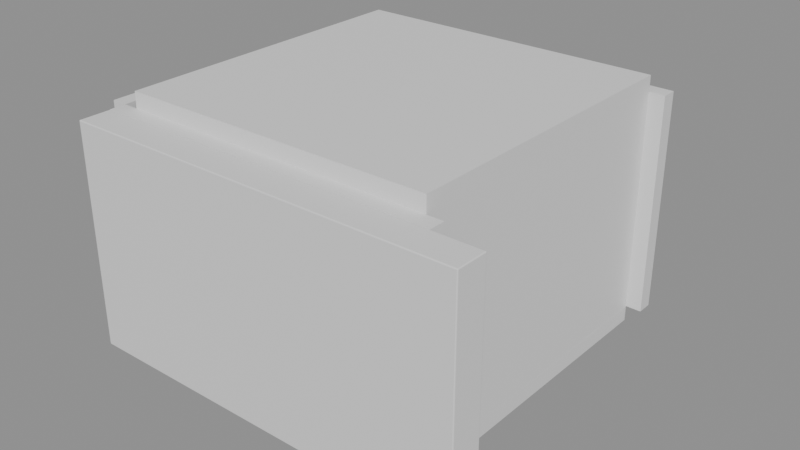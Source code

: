 # Source: e2227_after.blend  (saved by Blender 5.2.44; exported with 4.5.12 LTS)
import bpy
from mathutils import Matrix  # noqa: F401  (used for matrix-valued properties, if any)

bpy.ops.wm.read_factory_settings(use_empty=True)
scene = bpy.context.scene
scene.name = 'Scene'

# ---- materials (node trees are filled in below, after node groups)
mat_muro_pintura = bpy.data.materials.new('Muro_Pintura')
mat_parquet = bpy.data.materials.new('Parquet')
mat_losacero = bpy.data.materials.new('Losacero')
mat_madera = bpy.data.materials.new('Madera')
mat_tela_gris = bpy.data.materials.new('Tela_Gris')
mat_muro_pintura_gris = bpy.data.materials.new('Muro_Pintura_Gris')
mat_madera_roble = bpy.data.materials.new('Madera_Roble')

# ---- material node trees
mat_muro_pintura.use_nodes = True; mat_muro_pintura.node_tree.nodes.clear()
_N = mat_muro_pintura.node_tree.nodes; _L = mat_muro_pintura.node_tree.links
n0 = _N.new('ShaderNodeBsdfPrincipled'); n0.name = 'Principled BSDF'; n0.location = (-200, 100)
n0.inputs[3].default_value = 1.45
n0.inputs[10].default_value = 0.005
n1 = _N.new('ShaderNodeOutputMaterial'); n1.name = 'Material Output'; n1.location = (200, 100)
_L.new(n0.outputs[0], n1.inputs[0])
n1.is_active_output = True
mat_parquet.use_nodes = True; mat_parquet.node_tree.nodes.clear()
_N = mat_parquet.node_tree.nodes; _L = mat_parquet.node_tree.links
n0 = _N.new('ShaderNodeBsdfPrincipled'); n0.name = 'Principled BSDF'; n0.location = (-200, 100)
n0.inputs[3].default_value = 1.45
n0.inputs[10].default_value = 0.005
n1 = _N.new('ShaderNodeOutputMaterial'); n1.name = 'Material Output'; n1.location = (200, 100)
_L.new(n0.outputs[0], n1.inputs[0])
n1.is_active_output = True
mat_losacero.use_nodes = True; mat_losacero.node_tree.nodes.clear()
_N = mat_losacero.node_tree.nodes; _L = mat_losacero.node_tree.links
n0 = _N.new('ShaderNodeBsdfPrincipled'); n0.name = 'Principled BSDF'; n0.location = (-200, 100)
n0.inputs[3].default_value = 1.45
n0.inputs[10].default_value = 0.005
n1 = _N.new('ShaderNodeOutputMaterial'); n1.name = 'Material Output'; n1.location = (200, 100)
_L.new(n0.outputs[0], n1.inputs[0])
n1.is_active_output = True
mat_madera.use_nodes = True; mat_madera.node_tree.nodes.clear()
_N = mat_madera.node_tree.nodes; _L = mat_madera.node_tree.links
n0 = _N.new('ShaderNodeBsdfPrincipled'); n0.name = 'Principled BSDF'; n0.location = (-200, 100)
n0.inputs[3].default_value = 1.45
n0.inputs[10].default_value = 0.005
n1 = _N.new('ShaderNodeOutputMaterial'); n1.name = 'Material Output'; n1.location = (200, 100)
_L.new(n0.outputs[0], n1.inputs[0])
n1.is_active_output = True
mat_tela_gris.use_nodes = True; mat_tela_gris.node_tree.nodes.clear()
_N = mat_tela_gris.node_tree.nodes; _L = mat_tela_gris.node_tree.links
n0 = _N.new('ShaderNodeBsdfPrincipled'); n0.name = 'Principled BSDF'; n0.location = (-200, 100)
n0.inputs[3].default_value = 1.45
n0.inputs[10].default_value = 0.005
n1 = _N.new('ShaderNodeOutputMaterial'); n1.name = 'Material Output'; n1.location = (200, 100)
_L.new(n0.outputs[0], n1.inputs[0])
n1.is_active_output = True
mat_muro_pintura_gris.use_nodes = True; mat_muro_pintura_gris.node_tree.nodes.clear()
_N = mat_muro_pintura_gris.node_tree.nodes; _L = mat_muro_pintura_gris.node_tree.links
n0 = _N.new('ShaderNodeBsdfPrincipled'); n0.name = 'Principled BSDF'; n0.location = (-200, 100)
n0.inputs[3].default_value = 1.45
n0.inputs[10].default_value = 0.005
n1 = _N.new('ShaderNodeOutputMaterial'); n1.name = 'Material Output'; n1.location = (200, 100)
_L.new(n0.outputs[0], n1.inputs[0])
n1.is_active_output = True
mat_madera_roble.use_nodes = True; mat_madera_roble.node_tree.nodes.clear()
_N = mat_madera_roble.node_tree.nodes; _L = mat_madera_roble.node_tree.links
n0 = _N.new('ShaderNodeBsdfPrincipled'); n0.name = 'Principled BSDF'; n0.location = (-200, 100)
n0.inputs[3].default_value = 1.45
n0.inputs[10].default_value = 0.005
n1 = _N.new('ShaderNodeOutputMaterial'); n1.name = 'Material Output'; n1.location = (200, 100)
_L.new(n0.outputs[0], n1.inputs[0])
n1.is_active_output = True

# ---- meshes
me_salon_muro_sur_cuerpo_mesh = bpy.data.meshes.new('Salon_Muro_Sur_Cuerpo_mesh')
me_salon_muro_sur_cuerpo_mesh.from_pydata([(0.0, 0.0, 0.0), (4.4, 0.0, 0.0), (4.4, 0.2, 0.0), (0.0, 0.2, 0.0), (0.0, 0.0, 2.8), (4.4, 0.0, 2.8), (4.4, 0.2, 2.8), (0.0, 0.2, 2.8)], [], [(0, 1, 2, 3), (4, 5, 6, 7), (0, 1, 5, 4), (1, 2, 6, 5), (2, 3, 7, 6), (3, 0, 4, 7)])
me_salon_muro_sur_cuerpo_mesh.materials.append(mat_muro_pintura)
me_salon_muro_sur_cuerpo_mesh.update()
me_salon_muro_norte_cuerpo_mesh = bpy.data.meshes.new('Salon_Muro_Norte_Cuerpo_mesh')
me_salon_muro_norte_cuerpo_mesh.from_pydata([(0.0, 0.0, 0.0), (4.4, 0.0, 0.0), (4.4, 0.2, 0.0), (0.0, 0.2, 0.0), (0.0, 0.0, 2.8), (4.4, 0.0, 2.8), (4.4, 0.2, 2.8), (0.0, 0.2, 2.8)], [], [(0, 1, 2, 3), (4, 5, 6, 7), (0, 1, 5, 4), (1, 2, 6, 5), (2, 3, 7, 6), (3, 0, 4, 7)])
me_salon_muro_norte_cuerpo_mesh.materials.append(mat_muro_pintura)
me_salon_muro_norte_cuerpo_mesh.update()
me_salon_muro_oeste_cuerpo_mesh = bpy.data.meshes.new('Salon_Muro_Oeste_Cuerpo_mesh')
me_salon_muro_oeste_cuerpo_mesh.from_pydata([(0.0, 0.0, 0.0), (4.0, 0.0, 0.0), (4.0, 0.2, 0.0), (0.0, 0.2, 0.0), (0.0, 0.0, 2.8), (4.0, 0.0, 2.8), (4.0, 0.2, 2.8), (0.0, 0.2, 2.8)], [], [(0, 1, 2, 3), (4, 5, 6, 7), (0, 1, 5, 4), (1, 2, 6, 5), (2, 3, 7, 6), (3, 0, 4, 7)])
me_salon_muro_oeste_cuerpo_mesh.materials.append(mat_muro_pintura)
me_salon_muro_oeste_cuerpo_mesh.update()
me_salon_muro_este_cuerpo_mesh = bpy.data.meshes.new('Salon_Muro_Este_Cuerpo_mesh')
me_salon_muro_este_cuerpo_mesh.from_pydata([(0.0, 0.0, 0.0), (4.0, 0.0, 0.0), (4.0, 0.2, 0.0), (0.0, 0.2, 0.0), (0.0, 0.0, 2.8), (4.0, 0.0, 2.8), (4.0, 0.2, 2.8), (0.0, 0.2, 2.8)], [], [(0, 1, 2, 3), (4, 5, 6, 7), (0, 1, 5, 4), (1, 2, 6, 5), (2, 3, 7, 6), (3, 0, 4, 7)])
me_salon_muro_este_cuerpo_mesh.materials.append(mat_muro_pintura)
me_salon_muro_este_cuerpo_mesh.update()
me_salon_suelo_mesh = bpy.data.meshes.new('Salon_Suelo_mesh')
me_salon_suelo_mesh.from_pydata([(0.0, 0.0, 0.0), (4.0, 0.0, 0.0), (4.0, 4.0, 0.0), (0.0, 4.0, 0.0), (0.0, 0.0, 0.2), (4.0, 0.0, 0.2), (4.0, 4.0, 0.2), (0.0, 4.0, 0.2)], [], [(0, 3, 2, 1), (4, 5, 6, 7), (2, 3, 7, 6), (0, 1, 5, 4), (1, 2, 6, 5), (3, 0, 4, 7)])
me_salon_suelo_mesh.materials.append(mat_parquet)
me_salon_suelo_mesh.update()
me_salon_techo_cuerpo_mesh = bpy.data.meshes.new('Salon_Techo_Cuerpo_mesh')
me_salon_techo_cuerpo_mesh.from_pydata([(0.0, 0.0, 2.8), (4.0, 0.0, 2.8), (4.0, 4.0, 2.8), (0.0, 4.0, 2.8), (0.0, 0.0, 3.0), (4.0, 0.0, 3.0), (4.0, 4.0, 3.0), (0.0, 4.0, 3.0)], [], [(0, 1, 2, 3), (4, 5, 6, 7), (0, 1, 5, 4), (1, 2, 6, 5), (2, 3, 7, 6), (3, 0, 4, 7)])
me_salon_techo_cuerpo_mesh.materials.append(mat_losacero)
me_salon_techo_cuerpo_mesh.update()
me_sofa_principal_base_mesh = bpy.data.meshes.new('Sofa_Principal_Base_mesh')
me_sofa_principal_base_mesh.from_pydata([(0.0, 0.0, 0.0), (2.5, 0.0, 0.0), (2.5, 0.9, 0.0), (0.0, 0.9, 0.0), (0.0, 0.0, 0.1), (2.5, 0.0, 0.1), (2.5, 0.9, 0.1), (0.0, 0.9, 0.1)], [], [(0, 1, 2, 3), (4, 5, 6, 7), (0, 1, 5, 4), (1, 2, 6, 5), (2, 3, 7, 6), (3, 0, 4, 7)])
me_sofa_principal_base_mesh.materials.append(mat_madera)
me_sofa_principal_base_mesh.update()
me_sofa_principal_cojin_mesh = bpy.data.meshes.new('Sofa_Principal_Cojin_mesh')
me_sofa_principal_cojin_mesh.from_pydata([(0.0, 0.0, 0.0), (2.42, 0.0, 0.0), (2.42, 0.82, 0.0), (0.0, 0.82, 0.0), (0.0, 0.0, 0.12), (2.42, 0.0, 0.12), (2.42, 0.82, 0.12), (0.0, 0.82, 0.12)], [], [(0, 1, 2, 3), (4, 5, 6, 7), (0, 1, 5, 4), (1, 2, 6, 5), (2, 3, 7, 6), (3, 0, 4, 7)])
me_sofa_principal_cojin_mesh.materials.append(mat_tela_gris)
me_sofa_principal_cojin_mesh.update()
me_sofa_principal_respaldo_mesh = bpy.data.meshes.new('Sofa_Principal_Respaldo_mesh')
me_sofa_principal_respaldo_mesh.from_pydata([(0.0, 0.0, 0.0), (2.26, 0.0, 0.0), (2.26, 0.1, 0.0), (0.0, 0.1, 0.0), (0.0, 0.0, 0.4), (2.26, 0.0, 0.4), (2.26, 0.1, 0.4), (0.0, 0.1, 0.4)], [], [(0, 1, 2, 3), (4, 5, 6, 7), (0, 1, 5, 4), (1, 2, 6, 5), (2, 3, 7, 6), (3, 0, 4, 7)])
me_sofa_principal_respaldo_mesh.materials.append(mat_tela_gris)
me_sofa_principal_respaldo_mesh.update()
me_sofa_principal_brazo_izq_mesh = bpy.data.meshes.new('Sofa_Principal_Brazo_Izq_mesh')
me_sofa_principal_brazo_izq_mesh.from_pydata([(0.0, 0.0, 0.0), (0.12, 0.0, 0.0), (0.12, 0.9, 0.0), (0.0, 0.9, 0.0), (0.0, 0.0, 0.85), (0.12, 0.0, 0.85), (0.12, 0.9, 0.85), (0.0, 0.9, 0.85)], [], [(0, 1, 2, 3), (4, 5, 6, 7), (0, 1, 5, 4), (1, 2, 6, 5), (2, 3, 7, 6), (3, 0, 4, 7)])
me_sofa_principal_brazo_izq_mesh.materials.append(mat_madera)
me_sofa_principal_brazo_izq_mesh.update()
me_sofa_principal_brazo_der_mesh = bpy.data.meshes.new('Sofa_Principal_Brazo_Der_mesh')
me_sofa_principal_brazo_der_mesh.from_pydata([(0.0, 0.0, 0.0), (0.12, 0.0, 0.0), (0.12, 0.9, 0.0), (0.0, 0.9, 0.0), (0.0, 0.0, 0.85), (0.12, 0.0, 0.85), (0.12, 0.9, 0.85), (0.0, 0.9, 0.85)], [], [(0, 1, 2, 3), (4, 5, 6, 7), (0, 1, 5, 4), (1, 2, 6, 5), (2, 3, 7, 6), (3, 0, 4, 7)])
me_sofa_principal_brazo_der_mesh.materials.append(mat_madera)
me_sofa_principal_brazo_der_mesh.update()
me_cube = bpy.data.meshes.new('Cube')
me_cube.from_pydata([(-2.5, -0.2, -1.4), (-2.5, -0.2, 1.4), (-2.5, 0.2, -1.4), (-2.5, 0.2, 1.4), (2.5, -0.2, -1.4), (2.5, -0.2, 1.4), (2.5, 0.2, -1.4), (2.5, 0.2, 1.4)], [], [(0, 1, 3, 2), (2, 3, 7, 6), (6, 7, 5, 4), (4, 5, 1, 0), (2, 6, 4, 0), (7, 3, 1, 5)])
_uv = me_cube.uv_layers.new(name='UVMap')
_uv.uv.foreach_set('vector', [0.375, 0.0, 0.625, 0.0, 0.625, 0.25, 0.375, 0.25, 0.375, 0.25, 0.625, 0.25, 0.625, 0.5, 0.375, 0.5, 0.375, 0.5, 0.625, 0.5, 0.625, 0.75, 0.375, 0.75, 0.375, 0.75, 0.625, 0.75, 0.625, 1.0, 0.375, 1.0, 0.125, 0.5, 0.375, 0.5, 0.375, 0.75, 0.125, 0.75, 0.625, 0.5, 0.875, 0.5, 0.875, 0.75, 0.625, 0.75])
me_cube.materials.append(mat_muro_pintura_gris)
me_cube.update()
me_cube_001 = bpy.data.meshes.new('Cube.001')
me_cube_001.from_pydata([(-0.8, -0.3, -0.45), (-0.8, -0.3, 0.45), (-0.8, 0.3, -0.45), (-0.8, 0.3, 0.45), (0.8, -0.3, -0.45), (0.8, -0.3, 0.45), (0.8, 0.3, -0.45), (0.8, 0.3, 0.45)], [], [(0, 1, 3, 2), (2, 3, 7, 6), (6, 7, 5, 4), (4, 5, 1, 0), (2, 6, 4, 0), (7, 3, 1, 5)])
_uv = me_cube_001.uv_layers.new(name='UVMap')
_uv.uv.foreach_set('vector', [0.375, 0.0, 0.625, 0.0, 0.625, 0.25, 0.375, 0.25, 0.375, 0.25, 0.625, 0.25, 0.625, 0.5, 0.375, 0.5, 0.375, 0.5, 0.625, 0.5, 0.625, 0.75, 0.375, 0.75, 0.375, 0.75, 0.625, 0.75, 0.625, 1.0, 0.375, 1.0, 0.125, 0.5, 0.375, 0.5, 0.375, 0.75, 0.125, 0.75, 0.625, 0.5, 0.875, 0.5, 0.875, 0.75, 0.625, 0.75])
me_cube_001.update()
me_cube_002 = bpy.data.meshes.new('Cube.002')
me_cube_002.from_pydata([(-0.3, -0.3, -0.3), (-0.3, -0.3, 0.3), (-0.3, 0.3, -0.3), (-0.3, 0.3, 0.3), (0.3, -0.3, -0.3), (0.3, -0.3, 0.3), (0.3, 0.3, -0.3), (0.3, 0.3, 0.3)], [], [(0, 1, 3, 2), (2, 3, 7, 6), (6, 7, 5, 4), (4, 5, 1, 0), (2, 6, 4, 0), (7, 3, 1, 5)])
_uv = me_cube_002.uv_layers.new(name='UVMap')
_uv.uv.foreach_set('vector', [0.375, 0.0, 0.625, 0.0, 0.625, 0.25, 0.375, 0.25, 0.375, 0.25, 0.625, 0.25, 0.625, 0.5, 0.375, 0.5, 0.375, 0.5, 0.625, 0.5, 0.625, 0.75, 0.375, 0.75, 0.375, 0.75, 0.625, 0.75, 0.625, 1.0, 0.375, 1.0, 0.125, 0.5, 0.375, 0.5, 0.375, 0.75, 0.125, 0.75, 0.625, 0.5, 0.875, 0.5, 0.875, 0.75, 0.625, 0.75])
me_cube_002.update()
me_cube_003 = bpy.data.meshes.new('Cube.003')
me_cube_003.from_pydata([(-0.3, -0.3, -0.3), (-0.3, -0.3, 0.3), (-0.3, 0.3, -0.3), (-0.3, 0.3, 0.3), (0.3, -0.3, -0.3), (0.3, -0.3, 0.3), (0.3, 0.3, -0.3), (0.3, 0.3, 0.3)], [], [(0, 1, 3, 2), (2, 3, 7, 6), (6, 7, 5, 4), (4, 5, 1, 0), (2, 6, 4, 0), (7, 3, 1, 5)])
_uv = me_cube_003.uv_layers.new(name='UVMap')
_uv.uv.foreach_set('vector', [0.375, 0.0, 0.625, 0.0, 0.625, 0.25, 0.375, 0.25, 0.375, 0.25, 0.625, 0.25, 0.625, 0.5, 0.375, 0.5, 0.375, 0.5, 0.625, 0.5, 0.625, 0.75, 0.375, 0.75, 0.375, 0.75, 0.625, 0.75, 0.625, 1.0, 0.375, 1.0, 0.125, 0.5, 0.375, 0.5, 0.375, 0.75, 0.125, 0.75, 0.625, 0.5, 0.875, 0.5, 0.875, 0.75, 0.625, 0.75])
me_cube_003.update()
me_cube_004 = bpy.data.meshes.new('Cube.004')
me_cube_004.from_pydata([(-0.3, -0.3, -0.3), (-0.3, -0.3, 0.3), (-0.3, 0.3, -0.3), (-0.3, 0.3, 0.3), (0.3, -0.3, -0.3), (0.3, -0.3, 0.3), (0.3, 0.3, -0.3), (0.3, 0.3, 0.3)], [], [(0, 1, 3, 2), (2, 3, 7, 6), (6, 7, 5, 4), (4, 5, 1, 0), (2, 6, 4, 0), (7, 3, 1, 5)])
_uv = me_cube_004.uv_layers.new(name='UVMap')
_uv.uv.foreach_set('vector', [0.375, 0.0, 0.625, 0.0, 0.625, 0.25, 0.375, 0.25, 0.375, 0.25, 0.625, 0.25, 0.625, 0.5, 0.375, 0.5, 0.375, 0.5, 0.625, 0.5, 0.625, 0.75, 0.375, 0.75, 0.375, 0.75, 0.625, 0.75, 0.625, 1.0, 0.375, 1.0, 0.125, 0.5, 0.375, 0.5, 0.375, 0.75, 0.125, 0.75, 0.625, 0.5, 0.875, 0.5, 0.875, 0.75, 0.625, 0.75])
me_cube_004.update()
me_cube_005 = bpy.data.meshes.new('Cube.005')
me_cube_005.from_pydata([(-0.4, -0.3, -0.2), (-0.4, -0.3, 0.2), (-0.4, 0.3, -0.2), (-0.4, 0.3, 0.2), (0.4, -0.3, -0.2), (0.4, -0.3, 0.2), (0.4, 0.3, -0.2), (0.4, 0.3, 0.2)], [], [(0, 1, 3, 2), (2, 3, 7, 6), (6, 7, 5, 4), (4, 5, 1, 0), (2, 6, 4, 0), (7, 3, 1, 5)])
_uv = me_cube_005.uv_layers.new(name='UVMap')
_uv.uv.foreach_set('vector', [0.375, 0.0, 0.625, 0.0, 0.625, 0.25, 0.375, 0.25, 0.375, 0.25, 0.625, 0.25, 0.625, 0.5, 0.375, 0.5, 0.375, 0.5, 0.625, 0.5, 0.625, 0.75, 0.375, 0.75, 0.375, 0.75, 0.625, 0.75, 0.625, 1.0, 0.375, 1.0, 0.125, 0.5, 0.375, 0.5, 0.375, 0.75, 0.125, 0.75, 0.625, 0.5, 0.875, 0.5, 0.875, 0.75, 0.625, 0.75])
me_cube_005.update()
me_cube_006 = bpy.data.meshes.new('Cube.006')
me_cube_006.from_pydata([(-0.4, -0.3, -0.2), (-0.4, -0.3, 0.2), (-0.4, 0.3, -0.2), (-0.4, 0.3, 0.2), (0.4, -0.3, -0.2), (0.4, -0.3, 0.2), (0.4, 0.3, -0.2), (0.4, 0.3, 0.2)], [], [(0, 1, 3, 2), (2, 3, 7, 6), (6, 7, 5, 4), (4, 5, 1, 0), (2, 6, 4, 0), (7, 3, 1, 5)])
_uv = me_cube_006.uv_layers.new(name='UVMap')
_uv.uv.foreach_set('vector', [0.375, 0.0, 0.625, 0.0, 0.625, 0.25, 0.375, 0.25, 0.375, 0.25, 0.625, 0.25, 0.625, 0.5, 0.375, 0.5, 0.375, 0.5, 0.625, 0.5, 0.625, 0.75, 0.375, 0.75, 0.375, 0.75, 0.625, 0.75, 0.625, 1.0, 0.375, 1.0, 0.125, 0.5, 0.375, 0.5, 0.375, 0.75, 0.125, 0.75, 0.625, 0.5, 0.875, 0.5, 0.875, 0.75, 0.625, 0.75])
me_cube_006.update()
me_cube_007 = bpy.data.meshes.new('Cube.007')
me_cube_007.from_pydata([(-1.2, -0.2, -0.15), (-1.2, -0.2, 0.15), (-1.2, 0.2, -0.15), (-1.2, 0.2, 0.15), (1.2, -0.2, -0.15), (1.2, -0.2, 0.15), (1.2, 0.2, -0.15), (1.2, 0.2, 0.15)], [], [(0, 1, 3, 2), (2, 3, 7, 6), (6, 7, 5, 4), (4, 5, 1, 0), (2, 6, 4, 0), (7, 3, 1, 5)])
_uv = me_cube_007.uv_layers.new(name='UVMap')
_uv.uv.foreach_set('vector', [0.375, 0.0, 0.625, 0.0, 0.625, 0.25, 0.375, 0.25, 0.375, 0.25, 0.625, 0.25, 0.625, 0.5, 0.375, 0.5, 0.375, 0.5, 0.625, 0.5, 0.625, 0.75, 0.375, 0.75, 0.375, 0.75, 0.625, 0.75, 0.625, 1.0, 0.375, 1.0, 0.125, 0.5, 0.375, 0.5, 0.375, 0.75, 0.125, 0.75, 0.625, 0.5, 0.875, 0.5, 0.875, 0.75, 0.625, 0.75])
me_cube_007.materials.append(mat_madera_roble)
me_cube_007.update()

# ---- objects
ob_salon = bpy.data.objects.new('Salon', None)
ob_salon_muro_sur = bpy.data.objects.new('Salon_Muro_Sur', None)
ob_salon_muro_sur_cuerpo = bpy.data.objects.new('Salon_Muro_Sur_Cuerpo', me_salon_muro_sur_cuerpo_mesh)
ob_salon_muro_norte = bpy.data.objects.new('Salon_Muro_Norte', None)
ob_salon_muro_norte_cuerpo = bpy.data.objects.new('Salon_Muro_Norte_Cuerpo', me_salon_muro_norte_cuerpo_mesh)
ob_salon_muro_oeste = bpy.data.objects.new('Salon_Muro_Oeste', None)
ob_salon_muro_oeste_cuerpo = bpy.data.objects.new('Salon_Muro_Oeste_Cuerpo', me_salon_muro_oeste_cuerpo_mesh)
ob_salon_muro_este = bpy.data.objects.new('Salon_Muro_Este', None)
ob_salon_muro_este_cuerpo = bpy.data.objects.new('Salon_Muro_Este_Cuerpo', me_salon_muro_este_cuerpo_mesh)
ob_salon_suelo_solido = bpy.data.objects.new('Salon_Suelo_Solido', me_salon_suelo_mesh)
ob_salon_suelo = bpy.data.objects.new('Salon_Suelo', None)
ob_salon_techo_cuerpo = bpy.data.objects.new('Salon_Techo_Cuerpo', me_salon_techo_cuerpo_mesh)
ob_salon_techo = bpy.data.objects.new('Salon_Techo', None)
ob_sofa_principal = bpy.data.objects.new('Sofa_Principal', None)
ob_sofa_principal_base = bpy.data.objects.new('Sofa_Principal_Base', me_sofa_principal_base_mesh)
ob_sofa_principal_cojin = bpy.data.objects.new('Sofa_Principal_Cojin', me_sofa_principal_cojin_mesh)
ob_sofa_principal_respaldo = bpy.data.objects.new('Sofa_Principal_Respaldo', me_sofa_principal_respaldo_mesh)
ob_sofa_principal_brazo_izq = bpy.data.objects.new('Sofa_Principal_Brazo_Izq', me_sofa_principal_brazo_izq_mesh)
ob_sofa_principal_brazo_der = bpy.data.objects.new('Sofa_Principal_Brazo_Der', me_sofa_principal_brazo_der_mesh)
ob_muro_acento = bpy.data.objects.new('Muro_Acento', me_cube)
ob_cortador_0 = bpy.data.objects.new('Cortador_0', me_cube_001)
ob_cortador_1 = bpy.data.objects.new('Cortador_1', me_cube_002)
ob_cortador_2 = bpy.data.objects.new('Cortador_2', me_cube_003)
ob_cortador_3 = bpy.data.objects.new('Cortador_3', me_cube_004)
ob_cortador_4 = bpy.data.objects.new('Cortador_4', me_cube_005)
ob_cortador_5 = bpy.data.objects.new('Cortador_5', me_cube_006)
ob_mueble_tv_flotante = bpy.data.objects.new('Mueble_TV_Flotante', me_cube_007)

# ---- transforms, parenting, visibility, modifiers, constraints
ob_salon.location = (0.0, 0.0, 0.0)
ob_salon.empty_display_type = 'ARROWS'
ob_salon_muro_sur.parent = ob_salon
ob_salon_muro_sur.location = (0.0, 0.0, 0.0)
ob_salon_muro_sur.empty_display_type = 'ARROWS'
ob_salon_muro_sur_cuerpo.parent = ob_salon_muro_sur
ob_salon_muro_sur_cuerpo.location = (0.0, 0.0, 0.0)
ob_salon_muro_norte.parent = ob_salon
ob_salon_muro_norte.location = (0.0, 4.2, 0.0)
ob_salon_muro_norte.empty_display_type = 'ARROWS'
ob_salon_muro_norte_cuerpo.parent = ob_salon_muro_norte
ob_salon_muro_norte_cuerpo.location = (0.0, 0.0, 0.0)
ob_salon_muro_oeste.parent = ob_salon
ob_salon_muro_oeste.location = (0.0, 0.2, 0.0)
ob_salon_muro_oeste.rotation_euler = (0.0, 0.0, 1.571)
ob_salon_muro_oeste.empty_display_type = 'ARROWS'
ob_salon_muro_oeste_cuerpo.parent = ob_salon_muro_oeste
ob_salon_muro_oeste_cuerpo.location = (0.0, 0.0, 0.0)
ob_salon_muro_este.parent = ob_salon
ob_salon_muro_este.location = (4.2, 0.2, 0.0)
ob_salon_muro_este.rotation_euler = (0.0, 0.0, 1.571)
ob_salon_muro_este.empty_display_type = 'ARROWS'
ob_salon_muro_este_cuerpo.parent = ob_salon_muro_este
ob_salon_muro_este_cuerpo.location = (0.0, 0.0, 0.0)
ob_salon_suelo_solido.parent = ob_salon_suelo
ob_salon_suelo_solido.location = (0.0, 0.0, 0.0)
ob_salon_suelo.parent = ob_salon
ob_salon_suelo.location = (0.2, 0.2, -0.2)
ob_salon_suelo.empty_display_type = 'ARROWS'
ob_salon_techo_cuerpo.parent = ob_salon_techo
ob_salon_techo_cuerpo.location = (0.2, 0.2, 0.0)
ob_salon_techo.parent = ob_salon
ob_salon_techo.location = (0.0, 0.0, 0.0)
ob_salon_techo.empty_display_type = 'ARROWS'
ob_sofa_principal.location = (2.5, 3.0, 0.0)
ob_sofa_principal.rotation_euler = (0.0, 0.0, 3.142)
ob_sofa_principal.empty_display_type = 'ARROWS'
ob_sofa_principal_base.parent = ob_sofa_principal
ob_sofa_principal_base.location = (0.0, 0.0, 0.0)
ob_sofa_principal_cojin.parent = ob_sofa_principal
ob_sofa_principal_cojin.location = (0.02, 0.02, 0.1)
ob_sofa_principal_respaldo.parent = ob_sofa_principal
ob_sofa_principal_respaldo.location = (0.12, 0.8, 0.45)
ob_sofa_principal_brazo_izq.parent = ob_sofa_principal
ob_sofa_principal_brazo_izq.location = (0.0, 0.0, 0.0)
ob_sofa_principal_brazo_der.parent = ob_sofa_principal
ob_sofa_principal_brazo_der.location = (2.38, 0.0, 0.0)
ob_muro_acento.location = (2.5, -0.2, 1.4)
_m = ob_muro_acento.modifiers.new('Booleano_0', 'BOOLEAN')
_m.object = ob_cortador_0
_m = ob_muro_acento.modifiers.new('Booleano_1', 'BOOLEAN')
_m.object = ob_cortador_1
_m = ob_muro_acento.modifiers.new('Booleano_2', 'BOOLEAN')
_m.object = ob_cortador_2
_m = ob_muro_acento.modifiers.new('Booleano_3', 'BOOLEAN')
_m.object = ob_cortador_3
_m = ob_muro_acento.modifiers.new('Booleano_4', 'BOOLEAN')
_m.object = ob_cortador_4
_m = ob_muro_acento.modifiers.new('Booleano_5', 'BOOLEAN')
_m.object = ob_cortador_5
_m = ob_muro_acento.modifiers.new('Biselado', 'BEVEL')
_m.width = 0.01
_m.width_pct = 0.01
_m.segments = 2
ob_cortador_0.location = (2.5, 0.0, 1.2)
ob_cortador_0.display_type = 'WIRE'
ob_cortador_1.location = (0.8, 0.0, 0.5)
ob_cortador_1.display_type = 'WIRE'
ob_cortador_2.location = (0.8, 0.0, 1.2)
ob_cortador_2.display_type = 'WIRE'
ob_cortador_3.location = (0.8, 0.0, 1.9)
ob_cortador_3.display_type = 'WIRE'
ob_cortador_4.location = (4.0, 0.0, 2.2)
ob_cortador_4.display_type = 'WIRE'
ob_cortador_5.location = (4.2, 0.0, 2.2)
ob_cortador_5.display_type = 'WIRE'
ob_mueble_tv_flotante.location = (2.5, 0.1, 0.4)

# ---- collection membership
scene.collection.objects.link(ob_salon)
scene.collection.objects.link(ob_salon_muro_sur)
scene.collection.objects.link(ob_salon_muro_sur_cuerpo)
scene.collection.objects.link(ob_salon_muro_norte)
scene.collection.objects.link(ob_salon_muro_norte_cuerpo)
scene.collection.objects.link(ob_salon_muro_oeste)
scene.collection.objects.link(ob_salon_muro_oeste_cuerpo)
scene.collection.objects.link(ob_salon_muro_este)
scene.collection.objects.link(ob_salon_muro_este_cuerpo)
scene.collection.objects.link(ob_salon_suelo_solido)
scene.collection.objects.link(ob_salon_suelo)
scene.collection.objects.link(ob_salon_techo_cuerpo)
scene.collection.objects.link(ob_salon_techo)
scene.collection.objects.link(ob_sofa_principal)
scene.collection.objects.link(ob_sofa_principal_base)
scene.collection.objects.link(ob_sofa_principal_cojin)
scene.collection.objects.link(ob_sofa_principal_respaldo)
scene.collection.objects.link(ob_sofa_principal_brazo_izq)
scene.collection.objects.link(ob_sofa_principal_brazo_der)
scene.collection.objects.link(ob_muro_acento)
scene.collection.objects.link(ob_cortador_0)
scene.collection.objects.link(ob_cortador_1)
scene.collection.objects.link(ob_cortador_2)
scene.collection.objects.link(ob_cortador_3)
scene.collection.objects.link(ob_cortador_4)
scene.collection.objects.link(ob_cortador_5)
scene.collection.objects.link(ob_mueble_tv_flotante)

# ---- scene / render settings (as saved in the file)
scene.frame_start = 1; scene.frame_end = 250; scene.frame_set(1)
scene.render.engine = 'BLENDER_EEVEE_NEXT'
scene.render.bake_bias = 0.0
scene.render.bake_samples = 0
scene.render.compositor_device = 'GPU'
scene.eevee.use_volume_custom_range = False
scene.eevee.fast_gi_thickness_near = 0.1
scene.eevee.fast_gi_thickness_far = 0.0
scene.eevee.ray_tracing_options.screen_trace_thickness = 0.1
bpy.context.view_layer.update()

# ---- added for rendering (the .blend has no active camera and no usable light): camera, sun + grey world if the file has none
cam_auto = bpy.data.cameras.new('AutoCamera')
cam_auto.lens = 50.0
cam_auto.sensor_width = 36.0
cam_auto.clip_end = 1000.0
ob_auto_camera = bpy.data.objects.new('AutoCamera', cam_auto)
scene.collection.objects.link(ob_auto_camera)
ob_auto_camera.location = (9.58584, -6.62301, 7.14868)
ob_auto_camera.rotation_euler = (1.09748, -7.21219e-08, 0.694738)
scene.camera = ob_auto_camera
light_auto_sun = bpy.data.lights.new('AutoSun', 'SUN')
light_auto_sun.energy = 3.0
light_auto_sun.angle = 0.0523599
ob_auto_sun = bpy.data.objects.new('AutoSun', light_auto_sun)
scene.collection.objects.link(ob_auto_sun)
ob_auto_sun.rotation_euler = (0.872665, 0.174533, 0.523599)
if scene.world is None:
    world_auto = bpy.data.worlds.new('AutoWorld')
    world_auto.color = (0.3, 0.3, 0.3)
    scene.world = world_auto
bpy.context.view_layer.update()

